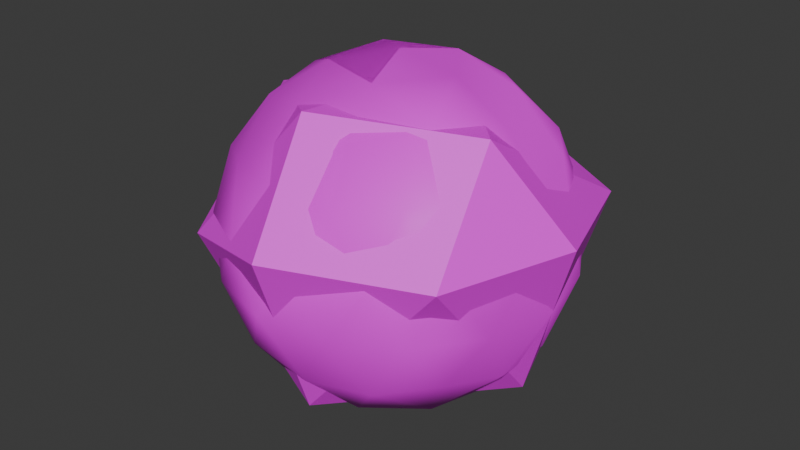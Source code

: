 # Source: particles.blend  (saved by Blender 4.3.34; exported with 4.5.12 LTS)
import bpy
from mathutils import Matrix  # noqa: F401  (used for matrix-valued properties, if any)

bpy.ops.wm.read_factory_settings(use_empty=True)
scene = bpy.context.scene
scene.name = 'Scene'

# ---- images (referenced by path relative to the original .blend; pixels are not part of the script)
import os
ASSET_DIR = os.environ.get("B2B_ASSET_DIR", "")  # directory of the original .blend (textures are referenced by path, not embedded)
HERE = os.path.dirname(os.path.abspath(__file__))  # packed textures are extracted next to this script under _unpacked/

def load_image(name, relpath, width, height, colorspace="sRGB"):
    """Load a texture the original file referenced (path relative to the .blend, or extracted next to this script)."""
    p = next((c for c in (os.path.join(HERE, relpath), os.path.join(ASSET_DIR, relpath)) if relpath and os.path.exists(c)), "")
    if p:
        img = bpy.data.images.load(p, check_existing=True)
        img.name = name
    else:  # same state as the original file: an image datablock whose file is absent (Cycles renders it pink)
        img = bpy.data.images.new(name, width, height)
        img.source = "FILE"
        img.filepath = "//" + (relpath or name)
    img.colorspace_settings.name = colorspace
    return img
img_file1 = load_image('file1', 'PolygonApocalypse_Texture_01_Cleaned.psd', 1024, 1024, 'sRGB')
img_file1_001 = load_image('file1.001', 'PolygonApocalypse_Texture_01_Cleaned.psd', 1024, 1024, 'sRGB')
img_file1_002 = load_image('file1.002', 'PolygonApocalypse_Texture_01_Cleaned.psd', 1024, 1024, 'sRGB')

# ---- materials (node trees are filled in below, after node groups)
mat_lambert23 = bpy.data.materials.new('lambert23')
mat_lambert23.diffuse_color = (1.0, 1.0, 1.0, 1.0)
mat_lambert23.roughness = 0.5528
mat_lambert23_001 = bpy.data.materials.new('lambert23.001')
mat_lambert23_001.diffuse_color = (1.0, 1.0, 1.0, 1.0)
mat_lambert23_001.roughness = 0.5528
mat_lambert23_002 = bpy.data.materials.new('lambert23.002')
mat_lambert23_002.diffuse_color = (1.0, 1.0, 1.0, 1.0)
mat_lambert23_002.roughness = 0.5528

# ---- material node trees
mat_lambert23.use_nodes = True; mat_lambert23.node_tree.nodes.clear()
_N = mat_lambert23.node_tree.nodes; _L = mat_lambert23.node_tree.links
n0 = _N.new('ShaderNodeBsdfPrincipled'); n0.name = 'Principled BSDF'; n0.location = (10, 300)
n0.inputs[2].default_value = 0.5528
n0.inputs[27].default_value = (0.0, 0.0, 0.0, 1.0)
n0.inputs[28].default_value = 1.0
n1 = _N.new('ShaderNodeOutputMaterial'); n1.name = 'Material Output'; n1.location = (300, 300)
n2 = _N.new('ShaderNodeNormalMap'); n2.name = 'Normal Map'; n2.location = (-300, -300)
n2.label = 'Normal/Map'
n3 = _N.new('ShaderNodeTexImage'); n3.name = 'Image Texture'; n3.location = (-300, 600)
n3.image = img_file1
_L.new(n0.outputs[0], n1.inputs[0])
_L.new(n2.outputs[0], n0.inputs[5])
_L.new(n3.outputs[0], n0.inputs[0])
n1.is_active_output = True
mat_lambert23_001.use_nodes = True; mat_lambert23_001.node_tree.nodes.clear()
_N = mat_lambert23_001.node_tree.nodes; _L = mat_lambert23_001.node_tree.links
n0 = _N.new('ShaderNodeBsdfPrincipled'); n0.name = 'Principled BSDF'; n0.location = (10, 300)
n0.inputs[2].default_value = 0.5528
n0.inputs[27].default_value = (0.0, 0.0, 0.0, 1.0)
n0.inputs[28].default_value = 1.0
n1 = _N.new('ShaderNodeOutputMaterial'); n1.name = 'Material Output'; n1.location = (300, 300)
n2 = _N.new('ShaderNodeNormalMap'); n2.name = 'Normal Map'; n2.location = (-300, -300)
n2.label = 'Normal/Map'
n3 = _N.new('ShaderNodeTexImage'); n3.name = 'Image Texture'; n3.location = (-300, 600)
n3.image = img_file1_001
_L.new(n0.outputs[0], n1.inputs[0])
_L.new(n2.outputs[0], n0.inputs[5])
_L.new(n3.outputs[0], n0.inputs[0])
n1.is_active_output = True
mat_lambert23_002.use_nodes = True; mat_lambert23_002.node_tree.nodes.clear()
_N = mat_lambert23_002.node_tree.nodes; _L = mat_lambert23_002.node_tree.links
n0 = _N.new('ShaderNodeBsdfPrincipled'); n0.name = 'Principled BSDF'; n0.location = (10, 300)
n0.inputs[2].default_value = 0.5528
n0.inputs[27].default_value = (0.0, 0.0, 0.0, 1.0)
n0.inputs[28].default_value = 1.0
n1 = _N.new('ShaderNodeOutputMaterial'); n1.name = 'Material Output'; n1.location = (300, 300)
n2 = _N.new('ShaderNodeNormalMap'); n2.name = 'Normal Map'; n2.location = (-300, -300)
n2.label = 'Normal/Map'
n3 = _N.new('ShaderNodeTexImage'); n3.name = 'Image Texture'; n3.location = (-300, 600)
n3.image = img_file1_002
_L.new(n0.outputs[0], n1.inputs[0])
_L.new(n2.outputs[0], n0.inputs[5])
_L.new(n3.outputs[0], n0.inputs[0])
n1.is_active_output = True

# ---- world
world_world = bpy.data.worlds.new('World'); scene.world = world_world
world_world.use_nodes = True; world_world.node_tree.nodes.clear()
_N = world_world.node_tree.nodes; _L = world_world.node_tree.links
n0 = _N.new('ShaderNodeOutputWorld'); n0.name = 'World Output'; n0.location = (300, 300)
n1 = _N.new('ShaderNodeBackground'); n1.name = 'Background'; n1.location = (10, 300)
n1.inputs[0].default_value = (0.05088, 0.05088, 0.05088, 1.0)
_L.new(n1.outputs[0], n0.inputs[0])
n0.is_active_output = True
world_world.color = (0.05088, 0.05088, 0.05088)
world_world.sun_shadow_jitter_overblur = 0.0

# ---- meshes
me_fx_sphere_01 = bpy.data.meshes.new('FX_Sphere_01')
me_fx_sphere_01.from_pydata([(0.0, 4.143e-08, 0.5488), (0.1141, 0.3512, 0.406), (0.3121, -0.3512, 0.2836), (-0.4909, -6.144e-08, -0.2454), (0.04605, -0.4676, -0.2836), (-0.2988, 0.2171, 0.406), (-0.1602, -0.1164, 0.5119), (0.06118, -0.1883, 0.5119), (0.4305, 0.1883, 0.2836), (-0.2376, 0.4053, 0.2836), (-0.4454, -0.08173, 0.2836), (-0.04605, -0.4676, 0.2836), (0.4305, -0.1883, 0.2836), (0.5295, 0.1164, 0.08566), (0.05294, 0.5395, 0.08566), (-0.4967, 0.2171, 0.08566), (-0.5295, 0.1164, -0.08566), (-0.3599, -0.4053, 0.08566), (0.3599, -0.4053, -0.08566), (0.5295, -0.1164, 0.08566), (-0.5295, -0.1164, -0.08566), (0.05294, -0.5395, 0.08566), (0.04605, 0.4676, -0.2836), (-0.4305, 0.1883, -0.2836), (-0.3121, -0.3512, -0.2836), (0.2376, -0.4053, -0.2836), (0.4589, 0.1007, -0.2836), (0.0, -4.143e-08, -0.5488), (-0.06118, 0.1883, -0.5119), (-0.198, -5.595e-08, -0.5119), (-0.06118, -0.1883, -0.5119), (0.06118, 0.1883, 0.5119), (-0.1602, 0.1164, 0.5119), (-0.3253, -1.165e-08, 0.442), (0.3693, 3.065e-08, 0.406), (0.1913, 0.5097, -0.0186), (-0.4375, 0.3179, -0.09326), (0.3599, 0.4053, -0.08566), (-0.2743, 0.4676, -0.08566), (-0.5408, -5.599e-08, 0.09326), (-0.1671, -0.5144, 0.09326), (0.2988, 0.2171, -0.406), (-0.3693, -6.294e-08, -0.406), (0.1602, -0.1164, -0.5119)], [], [(0, 34, 31), (34, 12, 8), (34, 8, 31), (31, 8, 1), (0, 31, 32), (31, 1, 32), (1, 9, 32), (32, 9, 5), (5, 9, 15), (0, 32, 6), (32, 5, 33), (32, 33, 6), (5, 15, 10), (5, 10, 33), (33, 10, 6), (6, 10, 17), (0, 6, 7), (6, 17, 11), (6, 11, 7), (7, 11, 2), (7, 34, 0), (7, 2, 34), (34, 2, 12), (12, 19, 13), (13, 19, 26), (19, 25, 26), (13, 26, 37), (1, 35, 14), (37, 22, 35), (35, 22, 14), (14, 22, 38), (15, 36, 16), (38, 23, 36), (36, 23, 16), (16, 23, 3), (20, 24, 17), (17, 24, 40), (20, 3, 24), (40, 24, 4), (2, 21, 18), (21, 25, 18), (21, 4, 25), (35, 1, 8), (35, 8, 37), (37, 8, 13), (13, 8, 12), (36, 15, 9), (36, 9, 38), (38, 9, 14), (14, 9, 1), (3, 20, 16), (20, 39, 16), (16, 39, 15), (20, 17, 10), (20, 10, 39), (39, 10, 15), (4, 21, 40), (21, 2, 11), (21, 11, 40), (40, 11, 17), (25, 19, 18), (19, 12, 18), (12, 2, 18), (28, 41, 27), (28, 38, 22), (28, 22, 41), (41, 22, 37), (27, 29, 28), (28, 29, 42, 23), (42, 3, 23), (28, 23, 38), (27, 30, 29), (30, 42, 29), (30, 4, 24), (30, 24, 42), (42, 24, 3), (27, 43, 30), (43, 4, 30), (43, 25, 4), (27, 41, 43), (41, 37, 26), (41, 26, 43), (43, 26, 25)])
me_fx_sphere_01.polygons.foreach_set('use_smooth', [True] * 83)
_k = set([(0, 6), (0, 7), (0, 31), (0, 32), (0, 34), (1, 8), (1, 9), (1, 14), (1, 31), (1, 35), (2, 7), (2, 11), (2, 12), (2, 18), (2, 21), (3, 16), (3, 20), (3, 23), (3, 24), (3, 42), (4, 21), (4, 24), (4, 25), (4, 30), (4, 40), (5, 9), (5, 10), (5, 15), (5, 32), (5, 33), (6, 7), (6, 10), (6, 11), (6, 17), (6, 32), (6, 33), (7, 11), (7, 34), (8, 13), (8, 34), (8, 35), (8, 37), (9, 14), (9, 15), (9, 38), (10, 15), (10, 17), (10, 20), (10, 33), (10, 39), (11, 17), (11, 21), (11, 40), (12, 19), (12, 34), (13, 19), (13, 26), (13, 37), (14, 22), (14, 35), (14, 38), (15, 16), (15, 36), (15, 39), (16, 20), (16, 23), (16, 36), (16, 39), (17, 20), (17, 24), (17, 40), (18, 19), (18, 21), (18, 25), (19, 25), (19, 26), (20, 24), (20, 39), (21, 40), (22, 28), (22, 35), (22, 37), (22, 38), (22, 41), (23, 28), (23, 36), (23, 38), (23, 42), (24, 30), (24, 40), (24, 42), (25, 26), (25, 43), (26, 37), (26, 41), (26, 43), (27, 28), (27, 29), (27, 30), (27, 41), (27, 43), (28, 29), (28, 41), (29, 30), (29, 42), (30, 43), (31, 32), (31, 34), (32, 33), (35, 37), (36, 38), (37, 41), (41, 43)])
me_fx_sphere_01.attributes.new('sharp_edge', 'BOOLEAN', 'EDGE').data.foreach_set('value', [ (min(e.vertices), max(e.vertices)) in _k for e in me_fx_sphere_01.edges])
_uv = me_fx_sphere_01.uv_layers.new(name='UVChannel_1')
_uv.uv.foreach_set('vector', [0.3169, 0.3072, 0.3169, 0.3072, 0.3169, 0.3072, 0.3169, 0.3072, 0.3169, 0.3072, 0.3169, 0.3072, 0.3169, 0.3072, 0.3169, 0.3072, 0.3169, 0.3072, 0.3169, 0.3072, 0.3169, 0.3072, 0.3169, 0.3072, 0.3169, 0.3072, 0.3169, 0.3072, 0.3169, 0.3072, 0.3169, 0.3072, 0.3169, 0.3072, 0.3169, 0.3072, 0.3169, 0.3072, 0.3169, 0.3072, 0.3169, 0.3072, 0.3169, 0.3072, 0.3169, 0.3072, 0.3169, 0.3072, 0.3169, 0.3072, 0.3169, 0.3072, 0.3169, 0.3072, 0.3169, 0.3072, 0.3169, 0.3072, 0.3169, 0.3072, 0.3169, 0.3072, 0.3169, 0.3072, 0.3169, 0.3072, 0.3169, 0.3072, 0.3169, 0.3072, 0.3169, 0.3072, 0.3169, 0.3072, 0.3169, 0.3072, 0.3169, 0.3072, 0.3169, 0.3072, 0.3169, 0.3072, 0.3169, 0.3072, 0.3169, 0.3072, 0.3169, 0.3072, 0.3169, 0.3072, 0.3169, 0.3072, 0.3169, 0.3072, 0.3169, 0.3072, 0.3169, 0.3072, 0.3169, 0.3072, 0.3169, 0.3072, 0.3169, 0.3072, 0.3169, 0.3072, 0.3169, 0.3072, 0.3169, 0.3072, 0.3169, 0.3072, 0.3169, 0.3072, 0.3169, 0.3072, 0.3169, 0.3072, 0.3169, 0.3072, 0.3169, 0.3072, 0.3169, 0.3072, 0.3169, 0.3072, 0.3169, 0.3072, 0.3169, 0.3072, 0.3169, 0.3072, 0.3169, 0.3072, 0.3169, 0.3072, 0.3169, 0.3072, 0.3169, 0.3072, 0.3169, 0.3072, 0.3169, 0.3072, 0.3169, 0.3072, 0.3169, 0.3072, 0.3169, 0.3072, 0.3169, 0.3072, 0.3169, 0.3072, 0.3169, 0.3072, 0.3169, 0.3072, 0.3169, 0.3072, 0.3169, 0.3072, 0.3169, 0.3072, 0.3169, 0.3072, 0.3169, 0.3072, 0.3169, 0.3072, 0.3169, 0.3072, 0.3169, 0.3072, 0.3169, 0.3072, 0.3169, 0.3072, 0.3169, 0.3072, 0.3169, 0.3072, 0.3169, 0.3072, 0.3169, 0.3072, 0.3169, 0.3072, 0.3169, 0.3072, 0.3169, 0.3072, 0.3169, 0.3072, 0.3169, 0.3072, 0.3169, 0.3072, 0.3169, 0.3072, 0.3169, 0.3072, 0.3169, 0.3072, 0.3169, 0.3072, 0.3169, 0.3072, 0.3169, 0.3072, 0.3169, 0.3072, 0.3169, 0.3072, 0.3169, 0.3072, 0.3169, 0.3072, 0.3169, 0.3072, 0.3169, 0.3072, 0.3169, 0.3072, 0.3169, 0.3072, 0.3169, 0.3072, 0.3169, 0.3072, 0.3169, 0.3072, 0.3169, 0.3072, 0.3169, 0.3072, 0.3169, 0.3072, 0.3169, 0.3072, 0.3169, 0.3072, 0.3169, 0.3072, 0.3169, 0.3072, 0.3169, 0.3072, 0.3169, 0.3072, 0.3169, 0.3072, 0.3169, 0.3072, 0.3169, 0.3072, 0.3169, 0.3072, 0.3169, 0.3072, 0.3169, 0.3072, 0.3169, 0.3072, 0.3169, 0.3072, 0.3169, 0.3072, 0.3169, 0.3072, 0.3169, 0.3072, 0.3169, 0.3072, 0.3169, 0.3072, 0.3169, 0.3072, 0.3169, 0.3072, 0.3169, 0.3072, 0.3169, 0.3072, 0.3169, 0.3072, 0.3169, 0.3072, 0.3169, 0.3072, 0.3169, 0.3072, 0.3169, 0.3072, 0.3169, 0.3072, 0.3169, 0.3072, 0.3169, 0.3072, 0.3169, 0.3072, 0.3169, 0.3072, 0.3169, 0.3072, 0.3169, 0.3072, 0.3169, 0.3072, 0.3169, 0.3072, 0.3169, 0.3072, 0.3169, 0.3072, 0.3169, 0.3072, 0.3169, 0.3072, 0.3169, 0.3072, 0.3169, 0.3072, 0.3169, 0.3072, 0.3169, 0.3072, 0.3169, 0.3072, 0.3169, 0.3072, 0.3169, 0.3072, 0.3169, 0.3072, 0.3169, 0.3072, 0.3169, 0.3072, 0.3169, 0.3072, 0.3169, 0.3072, 0.3169, 0.3072, 0.3169, 0.3072, 0.3169, 0.3072, 0.3169, 0.3072, 0.3169, 0.3072, 0.3169, 0.3072, 0.3169, 0.3072, 0.3169, 0.3072, 0.3169, 0.3072, 0.3169, 0.3072, 0.3169, 0.3072, 0.3169, 0.3072, 0.3169, 0.3072, 0.3169, 0.3072, 0.3169, 0.3072, 0.3169, 0.3072, 0.3169, 0.3072, 0.3169, 0.3072, 0.3169, 0.3072, 0.3169, 0.3072, 0.3169, 0.3072, 0.3169, 0.3072, 0.3169, 0.3072, 0.3169, 0.3072, 0.3169, 0.3072, 0.3169, 0.3072, 0.3169, 0.3072, 0.3169, 0.3072, 0.3169, 0.3072, 0.3169, 0.3072, 0.3169, 0.3072, 0.3169, 0.3072, 0.3169, 0.3072, 0.3169, 0.3072, 0.3169, 0.3072, 0.3169, 0.3072, 0.3169, 0.3072, 0.3169, 0.3072, 0.3169, 0.3072, 0.3169, 0.3072, 0.3169, 0.3072, 0.3169, 0.3072, 0.3169, 0.3072, 0.3169, 0.3072, 0.3169, 0.3072, 0.3169, 0.3072, 0.3169, 0.3072, 0.3169, 0.3072, 0.3169, 0.3072, 0.3169, 0.3072, 0.3169, 0.3072, 0.3169, 0.3072, 0.3169, 0.3072, 0.3169, 0.3072, 0.3169, 0.3072, 0.3169, 0.3072, 0.3169, 0.3072, 0.3169, 0.3072, 0.3169, 0.3072, 0.3169, 0.3072, 0.3169, 0.3072, 0.3169, 0.3072, 0.3169, 0.3072, 0.3169, 0.3072, 0.3169, 0.3072, 0.3169, 0.3072, 0.3169, 0.3072, 0.3169, 0.3072, 0.3169, 0.3072, 0.3169, 0.3072, 0.3169, 0.3072, 0.3169, 0.3072, 0.3169, 0.3072, 0.3169, 0.3072, 0.3169, 0.3072, 0.3169, 0.3072, 0.3169, 0.3072, 0.3169, 0.3072])
me_fx_sphere_01.materials.append(mat_lambert23)
me_fx_sphere_01.update()
me_fx_sphere_01.normals_split_custom_set([tuple(v) for v in zip(*[iter([0.36, 0.06569, 0.9307, 0.36, 0.06569, 0.9307, 0.36, 0.06569, 0.9307, 0.8944, 0.0, 0.4472, 0.8944, 5.68e-09, 0.4472, 0.8944, 0.0, 0.4472, 0.4911, 0.3568, 0.7947, 0.4911, 0.3568, 0.7947, 0.4911, 0.3568, 0.7947, 0.4911, 0.3568, 0.7947, 0.4911, 0.3568, 0.7947, 0.4911, 0.3568, 0.7947, -0.06947, 0.2138, 0.9744, -0.06947, 0.2138, 0.9744, -0.06947, 0.2138, 0.9744, -0.1876, 0.5774, 0.7947, -0.1876, 0.5774, 0.7947, -0.1876, 0.5774, 0.7947, -0.1876, 0.5774, 0.7947, -0.1876, 0.5774, 0.7947, -0.1876, 0.5774, 0.7947, -0.1876, 0.5774, 0.7947, -0.1876, 0.5774, 0.7947, -0.1876, 0.5774, 0.7947, -0.7236, 0.5257, 0.4472, -0.7236, 0.5257, 0.4472, -0.7236, 0.5257, 0.4472, -0.2248, -2.435e-08, 0.9744, -0.2248, -2.435e-08, 0.9744, -0.2248, -2.435e-08, 0.9744, -0.4983, 0.2009, 0.8434, -0.4983, 0.2009, 0.8434, -0.4983, 0.2009, 0.8434, -0.3895, -8.928e-08, 0.921, -0.3895, -8.928e-08, 0.921, -0.3895, -8.928e-08, 0.921, -0.8338, 0.1981, 0.5153, -0.8338, 0.1981, 0.5153, -0.8338, 0.1981, 0.5153, -0.827, 0.189, 0.5294, -0.827, 0.189, 0.5294, -0.827, 0.189, 0.5294, -0.5938, -0.4371, 0.6756, -0.5938, -0.4371, 0.6756, -0.5938, -0.4371, 0.6756, -0.567, -0.5336, 0.6275, -0.567, -0.5336, 0.6275, -0.567, -0.5336, 0.6275, -0.06947, -0.2138, 0.9744, -0.06947, -0.2138, 0.9744, -0.06947, -0.2138, 0.9744, -0.5141, -0.5785, 0.6332, -0.5141, -0.5785, 0.6332, -0.5141, -0.5785, 0.6332, -0.1876, -0.5774, 0.7947, -0.1876, -0.5774, 0.7947, -0.1876, -0.5774, 0.7947, 0.2165, -0.6663, 0.7136, 0.2165, -0.6663, 0.7136, 0.2165, -0.6663, 0.7136, 0.36, -0.06569, 0.9307, 0.36, -0.06569, 0.9307, 0.36, -0.06569, 0.9307, 0.4911, -0.3568, 0.7947, 0.4911, -0.3568, 0.7947, 0.4911, -0.3568, 0.7947, 0.4911, -0.3568, 0.7947, 0.4911, -0.3568, 0.7947, 0.4911, -0.3568, 0.7947, 0.8944, 5.68e-09, 0.4472, 0.8944, 1.704e-08, 0.4472, 0.8944, 5.68e-09, 0.4472, 0.9822, -3.406e-07, -0.1876, 0.9822, -3.406e-07, -0.1876, 0.9822, -3.406e-07, -0.1876, 0.8476, -0.3707, -0.3798, 0.8476, -0.3707, -0.3798, 0.8476, -0.3707, -0.3798, 0.8917, 0.4118, -0.1878, 0.8917, 0.4118, -0.1878, 0.8917, 0.4118, -0.1878, 0.4607, 0.8008, 0.3827, 0.4607, 0.8008, 0.3827, 0.4607, 0.8008, 0.3827, 0.3891, 0.8526, -0.3488, 0.3891, 0.8526, -0.3488, 0.3891, 0.8526, -0.3488, 0.06596, 0.9792, -0.1919, 0.06596, 0.9792, -0.1919, 0.06596, 0.9792, -0.1919, -0.1161, 0.9753, -0.1878, -0.1161, 0.9753, -0.1878, -0.1161, 0.9753, -0.1878, -0.9087, 0.4118, -0.06853, -0.9087, 0.4118, -0.06853, -0.9087, 0.4118, -0.06853, -0.5839, 0.6608, -0.4716, -0.5839, 0.6608, -0.4716, -0.5839, 0.6608, -0.4716, -0.8732, 0.3871, -0.296, -0.8732, 0.3871, -0.296, -0.8732, 0.3871, -0.296, -0.9026, 0.2138, -0.3736, -0.9026, 0.2138, -0.3736, -0.9026, 0.2138, -0.3736, -0.7947, -0.5774, -0.1876, -0.7947, -0.5774, -0.1876, -0.7947, -0.5774, -0.1876, -0.4778, -0.8582, -0.1877, -0.4778, -0.8582, -0.1877, -0.4778, -0.8582, -0.1877, -0.8106, -0.3626, -0.4598, -0.8106, -0.3626, -0.4598, -0.8106, -0.3626, -0.4598, -0.2966, -0.9127, -0.281, -0.2966, -0.9127, -0.281, -0.2966, -0.9127, -0.281, 0.4794, -0.8573, 0.1878, 0.4794, -0.8573, 0.1878, 0.4794, -0.8573, 0.1878, 0.3035, -0.9342, -0.1876, 0.3035, -0.9342, -0.1876, 0.3035, -0.9342, -0.1876, 0.3035, -0.9342, -0.1876, 0.3035, -0.9342, -0.1876, 0.3035, -0.9342, -0.1876, 0.5354, 0.7548, 0.3791, 0.5354, 0.7548, 0.3791, 0.5354, 0.7548, 0.3791, 0.5877, 0.7416, 0.3236, 0.5877, 0.7416, 0.3236, 0.5877, 0.7416, 0.3236, 0.7947, 0.5774, 0.1876, 0.7947, 0.5774, 0.1876, 0.7947, 0.5774, 0.1876, 0.8944, 5.68e-09, 0.4472, 0.8944, 0.0, 0.4472, 0.8944, 5.68e-09, 0.4472, -0.6676, 0.7207, 0.187, -0.6666, 0.7218, 0.1862, -0.6676, 0.7207, 0.187, -0.6676, 0.7207, 0.187, -0.6676, 0.7207, 0.187, -0.6685, 0.7196, 0.1877, -0.3035, 0.9342, 0.1876, -0.3035, 0.9342, 0.1876, -0.3035, 0.9342, 0.1876, -0.04644, 0.8573, 0.5128, -0.04644, 0.8573, 0.5128, -0.04644, 0.8573, 0.5128, -0.9721, -8.02e-07, -0.2347, -0.9721, -8.02e-07, -0.2347, -0.9721, -8.02e-07, -0.2347, -0.998, -7.143e-07, -0.06348, -0.998, -7.143e-07, -0.06348, -0.998, -7.143e-07, -0.06348, -0.9772, 0.2009, 0.06853, -0.9772, 0.2009, 0.06853, -0.9772, 0.2009, 0.06853, -0.8927, -0.3819, 0.2391, -0.8927, -0.3819, 0.2391, -0.8927, -0.3819, 0.2391, -0.8605, -0.4504, 0.2382, -0.8605, -0.4504, 0.2382, -0.8605, -0.4504, 0.2382, -0.8429, 0.1889, 0.5038, -0.8429, 0.1889, 0.5038, -0.8429, 0.1889, 0.5038, -0.1179, -0.9751, -0.1877, -0.1179, -0.9751, -0.1877, -0.1179, -0.9751, -0.1877, 0.2764, -0.8507, 0.4472, 0.2764, -0.8507, 0.4472, 0.2764, -0.8507, 0.4472, -0.09829, -0.9501, 0.296, -0.09829, -0.9501, 0.296, -0.09829, -0.9501, 0.296, -0.448, -0.7595, 0.4716, -0.448, -0.7595, 0.4716, -0.448, -0.7595, 0.4716, 0.8361, -0.1841, -0.5167, 0.8361, -0.1841, -0.5167, 0.8361, -0.1841, -0.5167, 0.7947, -0.5774, 0.1876, 0.7947, -0.5774, 0.1876, 0.7947, -0.5774, 0.1876, 0.7947, -0.5774, 0.1876, 0.7947, -0.5774, 0.1876, 0.7947, -0.5774, 0.1876, 0.2526, 0.2647, -0.9307, 0.2526, 0.2647, -0.9307, 0.2526, 0.2647, -0.9307, -0.3914, 0.6677, -0.6332, -0.3914, 0.6677, -0.6332, -0.3914, 0.6677, -0.6332, 0.1876, 0.5774, -0.7947, 0.1876, 0.5774, -0.7947, 0.1876, 0.5774, -0.7947, 0.4663, 0.7208, -0.5128, 0.4663, 0.7208, -0.5128, 0.4663, 0.7208, -0.5128, -0.1819, 0.1321, -0.9744, -0.1819, 0.1321, -0.9744, -0.1819, 0.1321, -0.9744, -0.4911, 0.3568, -0.7947, -0.4911, 0.3568, -0.7947, -0.4911, 0.3568, -0.7947, -0.4911, 0.3568, -0.7947, -0.7902, 0.1321, -0.5984, -0.7902, 0.1321, -0.5984, -0.7902, 0.1321, -0.5984, -0.3914, 0.6677, -0.6332, -0.3914, 0.6677, -0.6332, -0.3914, 0.6677, -0.6332, -0.1819, -0.1321, -0.9744, -0.1819, -0.1321, -0.9744, -0.1819, -0.1321, -0.9744, -0.4911, -0.3568, -0.7947, -0.4911, -0.3568, -0.7947, -0.4911, -0.3568, -0.7947, -0.2165, -0.6663, -0.7136, -0.2165, -0.6663, -0.7136, -0.2165, -0.6663, -0.7136, -0.4911, -0.3568, -0.7947, -0.4911, -0.3568, -0.7947, -0.4911, -0.3568, -0.7947, -0.7547, -0.322, -0.5716, -0.7547, -0.322, -0.5716, -0.7547, -0.322, -0.5716, 0.06947, -0.2138, -0.9744, 0.06947, -0.2138, -0.9744, 0.06947, -0.2138, -0.9744, 0.1876, -0.5774, -0.7947, 0.1876, -0.5774, -0.7947, 0.1876, -0.5774, -0.7947, 0.1876, -0.5774, -0.7947, 0.1876, -0.5774, -0.7947, 0.1876, -0.5774, -0.7947, 0.3298, 0.1584, -0.9307, 0.3298, 0.1584, -0.9307, 0.3298, 0.1584, -0.9307, 0.7236, 0.5257, -0.4472, 0.7236, 0.5257, -0.4472, 0.7236, 0.5257, -0.4472, 0.6071, 0.0, -0.7947, 0.6071, 0.0, -0.7947, 0.6071, 0.0, -0.7947, 0.7091, -0.3102, -0.6332, 0.7091, -0.3102, -0.6332, 0.7091, -0.3102, -0.6332])] * 3)])
me_fx_sphere_02 = bpy.data.meshes.new('FX_Sphere_02')
me_fx_sphere_02.from_pydata([(0.0, 4.143e-08, 0.5488), (0.4909, 1.853e-08, 0.2454), (0.1517, 0.4669, 0.2454), (-0.3971, 0.2885, 0.2454), (-0.3971, -0.2885, 0.2454), (0.1517, -0.4669, 0.2454), (0.3971, 0.2885, -0.2454), (-0.1517, 0.4669, -0.2454), (-0.4909, -6.144e-08, -0.2454), (-0.1517, -0.4669, -0.2454), (0.3971, -0.2885, -0.2454), (0.0, -4.143e-08, -0.5488), (0.198, 3.864e-08, 0.5119), (0.3693, 3.065e-08, 0.406), (0.06118, 0.1883, 0.5119), (0.1141, 0.3512, 0.406), (-0.1602, 0.1164, 0.5119), (-0.2988, 0.2171, 0.406), (-0.1602, -0.1164, 0.5119), (-0.2988, -0.2171, 0.406), (0.06118, -0.1883, 0.5119), (0.1141, -0.3512, 0.406), (0.4305, 0.1883, 0.2836), (0.3121, 0.3512, 0.2836), (-0.04605, 0.4676, 0.2836), (-0.2376, 0.4053, 0.2836), (-0.4589, 0.1007, 0.2836), (-0.4589, -0.1007, 0.2836), (-0.2376, -0.4053, 0.2836), (-0.04605, -0.4676, 0.2836), (0.3121, -0.3512, 0.2836), (0.4305, -0.1883, 0.2836), (0.5295, 0.1164, 0.08566), (0.4967, 0.2171, -0.08566), (0.05294, 0.5395, 0.08566), (-0.05294, 0.5395, -0.08566), (-0.4967, 0.2171, 0.08566), (-0.5295, 0.1164, -0.08566), (-0.3599, -0.4053, 0.08566), (-0.2743, -0.4676, -0.08566), (0.2743, -0.4676, 0.08566), (0.3599, -0.4053, -0.08566), (0.5295, -0.1164, 0.08566), (0.4967, -0.2171, -0.08566), (0.2743, 0.4676, 0.08566), (0.3599, 0.4053, -0.08566), (-0.3599, 0.4053, 0.08566), (-0.2743, 0.4676, -0.08566), (-0.4967, -0.2171, 0.08566), (-0.5295, -0.1164, -0.08566), (0.05294, -0.5395, 0.08566), (-0.05294, -0.5395, -0.08566), (0.2376, 0.4053, -0.2836), (0.04605, 0.4676, -0.2836), (-0.3121, 0.3512, -0.2836), (-0.4305, 0.1883, -0.2836), (-0.4305, -0.1883, -0.2836), (-0.3121, -0.3512, -0.2836), (0.04605, -0.4676, -0.2836), (0.2376, -0.4053, -0.2836), (0.4589, -0.1007, -0.2836), (0.4589, 0.1007, -0.2836), (0.1602, 0.1164, -0.5119), (0.2988, 0.2171, -0.406), (-0.06118, 0.1883, -0.5119), (-0.1141, 0.3512, -0.406), (-0.198, -5.595e-08, -0.5119), (-0.3693, -6.294e-08, -0.406), (-0.06118, -0.1883, -0.5119), (-0.1141, -0.3512, -0.406), (0.1602, -0.1164, -0.5119), (0.2988, -0.2171, -0.406), (0.2632, 0.1912, 0.442), (-0.1005, 0.3094, 0.442), (-0.3253, -1.165e-08, 0.442), (-0.1005, -0.3094, 0.442), (0.2632, -0.1912, 0.442), (0.5408, -2.505e-08, -0.09326), (0.1671, 0.5144, -0.09326), (-0.4375, 0.3179, -0.09326), (-0.4375, -0.3179, -0.09326), (0.1671, -0.5144, -0.09326), (0.4375, 0.3179, 0.09326), (-0.1671, 0.5144, 0.09326), (-0.5408, -5.599e-08, 0.09326), (-0.1671, -0.5144, 0.09326), (0.4375, -0.3179, 0.09326), (0.1005, 0.3094, -0.442), (-0.2632, 0.1912, -0.442), (-0.2632, -0.1912, -0.442), (0.1005, -0.3094, -0.442), (0.3253, -5.138e-08, -0.442)], [], [(0, 12, 14), (12, 13, 72), (12, 72, 14), (14, 72, 15), (13, 1, 22), (13, 22, 72), (72, 22, 23), (72, 23, 15), (15, 23, 2), (0, 14, 16), (14, 15, 73), (14, 73, 16), (16, 73, 17), (15, 2, 24), (15, 24, 73), (73, 24, 25), (73, 25, 17), (17, 25, 3), (0, 16, 18), (16, 17, 74), (16, 74, 18), (18, 74, 19), (17, 3, 26), (17, 26, 74), (74, 26, 27), (74, 27, 19), (19, 27, 4), (0, 18, 20), (18, 19, 75), (18, 75, 20), (20, 75, 21), (19, 4, 28), (19, 28, 75), (75, 28, 29), (75, 29, 21), (21, 29, 5), (0, 20, 12), (20, 21, 76), (20, 76, 12), (12, 76, 13), (21, 5, 30), (21, 30, 76), (76, 30, 31), (76, 31, 13), (13, 31, 1), (1, 42, 32), (42, 43, 77), (42, 77, 32), (32, 77, 33), (43, 10, 60), (43, 60, 77), (77, 60, 61), (77, 61, 33), (33, 61, 6), (2, 44, 34), (44, 45, 78), (44, 78, 34), (34, 78, 35), (45, 6, 52), (45, 52, 78), (78, 52, 53), (78, 53, 35), (35, 53, 7), (3, 46, 36), (46, 47, 79), (46, 79, 36), (36, 79, 37), (47, 7, 54), (47, 54, 79), (79, 54, 55), (79, 55, 37), (37, 55, 8), (4, 48, 38), (48, 49, 80), (48, 80, 38), (38, 80, 39), (49, 8, 56), (49, 56, 80), (80, 56, 57), (80, 57, 39), (39, 57, 9), (5, 50, 40), (50, 51, 81), (50, 81, 40), (40, 81, 41), (51, 9, 58), (51, 58, 81), (81, 58, 59), (81, 59, 41), (41, 59, 10), (6, 45, 33), (45, 44, 82), (45, 82, 33), (33, 82, 32), (44, 2, 23), (44, 23, 82), (82, 23, 22), (82, 22, 32), (32, 22, 1), (7, 47, 35), (47, 46, 83), (47, 83, 35), (35, 83, 34), (46, 3, 25), (46, 25, 83), (83, 25, 24), (83, 24, 34), (34, 24, 2), (8, 49, 37), (49, 48, 84), (49, 84, 37), (37, 84, 36), (48, 4, 27), (48, 27, 84), (84, 27, 26), (84, 26, 36), (36, 26, 3), (9, 51, 39), (51, 50, 85), (51, 85, 39), (39, 85, 38), (50, 5, 29), (50, 29, 85), (85, 29, 28), (85, 28, 38), (38, 28, 4), (10, 43, 41), (43, 42, 86), (43, 86, 41), (41, 86, 40), (42, 1, 31), (42, 31, 86), (86, 31, 30), (86, 30, 40), (40, 30, 5), (11, 64, 62), (64, 65, 87), (64, 87, 62), (62, 87, 63), (65, 7, 53), (65, 53, 87), (87, 53, 52), (87, 52, 63), (63, 52, 6), (11, 66, 64), (66, 67, 88), (66, 88, 64), (64, 88, 65), (67, 8, 55), (67, 55, 88), (88, 55, 54), (88, 54, 65), (65, 54, 7), (11, 68, 66), (68, 69, 89), (68, 89, 66), (66, 89, 67), (69, 9, 57), (69, 57, 89), (89, 57, 56), (89, 56, 67), (67, 56, 8), (11, 70, 68), (70, 71, 90), (70, 90, 68), (68, 90, 69), (71, 10, 59), (71, 59, 90), (90, 59, 58), (90, 58, 69), (69, 58, 9), (11, 62, 70), (62, 63, 91), (62, 91, 70), (70, 91, 71), (63, 6, 61), (63, 61, 91), (91, 61, 60), (91, 60, 71), (71, 60, 10)])
me_fx_sphere_02.polygons.foreach_set('use_smooth', [True] * 180)
_uv = me_fx_sphere_02.uv_layers.new(name='UVChannel_1')
_uv.uv.foreach_set('vector', [0.3169, 0.3072, 0.3169, 0.3072, 0.3169, 0.3072, 0.3169, 0.3072, 0.3169, 0.3072, 0.3169, 0.3072, 0.3169, 0.3072, 0.3169, 0.3072, 0.3169, 0.3072, 0.3169, 0.3072, 0.3169, 0.3072, 0.3169, 0.3072, 0.3169, 0.3072, 0.3169, 0.3072, 0.3169, 0.3072, 0.3169, 0.3072, 0.3169, 0.3072, 0.3169, 0.3072, 0.3169, 0.3072, 0.3169, 0.3072, 0.3169, 0.3072, 0.3169, 0.3072, 0.3169, 0.3072, 0.3169, 0.3072, 0.3169, 0.3072, 0.3169, 0.3072, 0.3169, 0.3072, 0.3169, 0.3072, 0.3169, 0.3072, 0.3169, 0.3072, 0.3169, 0.3072, 0.3169, 0.3072, 0.3169, 0.3072, 0.3169, 0.3072, 0.3169, 0.3072, 0.3169, 0.3072, 0.3169, 0.3072, 0.3169, 0.3072, 0.3169, 0.3072, 0.3169, 0.3072, 0.3169, 0.3072, 0.3169, 0.3072, 0.3169, 0.3072, 0.3169, 0.3072, 0.3169, 0.3072, 0.3169, 0.3072, 0.3169, 0.3072, 0.3169, 0.3072, 0.3169, 0.3072, 0.3169, 0.3072, 0.3169, 0.3072, 0.3169, 0.3072, 0.3169, 0.3072, 0.3169, 0.3072, 0.3169, 0.3072, 0.3169, 0.3072, 0.3169, 0.3072, 0.3169, 0.3072, 0.3169, 0.3072, 0.3169, 0.3072, 0.3169, 0.3072, 0.3169, 0.3072, 0.3169, 0.3072, 0.3169, 0.3072, 0.3169, 0.3072, 0.3169, 0.3072, 0.3169, 0.3072, 0.3169, 0.3072, 0.3169, 0.3072, 0.3169, 0.3072, 0.3169, 0.3072, 0.3169, 0.3072, 0.3169, 0.3072, 0.3169, 0.3072, 0.3169, 0.3072, 0.3169, 0.3072, 0.3169, 0.3072, 0.3169, 0.3072, 0.3169, 0.3072, 0.3169, 0.3072, 0.3169, 0.3072, 0.3169, 0.3072, 0.3169, 0.3072, 0.3169, 0.3072, 0.3169, 0.3072, 0.3169, 0.3072, 0.3169, 0.3072, 0.3169, 0.3072, 0.3169, 0.3072, 0.3169, 0.3072, 0.3169, 0.3072, 0.3169, 0.3072, 0.3169, 0.3072, 0.3169, 0.3072, 0.3169, 0.3072, 0.3169, 0.3072, 0.3169, 0.3072, 0.3169, 0.3072, 0.3169, 0.3072, 0.3169, 0.3072, 0.3169, 0.3072, 0.3169, 0.3072, 0.3169, 0.3072, 0.3169, 0.3072, 0.3169, 0.3072, 0.3169, 0.3072, 0.3169, 0.3072, 0.3169, 0.3072, 0.3169, 0.3072, 0.3169, 0.3072, 0.3169, 0.3072, 0.3169, 0.3072, 0.3169, 0.3072, 0.3169, 0.3072, 0.3169, 0.3072, 0.3169, 0.3072, 0.3169, 0.3072, 0.3169, 0.3072, 0.3169, 0.3072, 0.3169, 0.3072, 0.3169, 0.3072, 0.3169, 0.3072, 0.3169, 0.3072, 0.3169, 0.3072, 0.3169, 0.3072, 0.3169, 0.3072, 0.3169, 0.3072, 0.3169, 0.3072, 0.3169, 0.3072, 0.3169, 0.3072, 0.3169, 0.3072, 0.3169, 0.3072, 0.3169, 0.3072, 0.3169, 0.3072, 0.3169, 0.3072, 0.3169, 0.3072, 0.3169, 0.3072, 0.3169, 0.3072, 0.3169, 0.3072, 0.3169, 0.3072, 0.3169, 0.3072, 0.3169, 0.3072, 0.3169, 0.3072, 0.3169, 0.3072, 0.3169, 0.3072, 0.3169, 0.3072, 0.3169, 0.3072, 0.3169, 0.3072, 0.3169, 0.3072, 0.3169, 0.3072, 0.3169, 0.3072, 0.3169, 0.3072, 0.3169, 0.3072, 0.3169, 0.3072, 0.3169, 0.3072, 0.3169, 0.3072, 0.3169, 0.3072, 0.3169, 0.3072, 0.3169, 0.3072, 0.3169, 0.3072, 0.3169, 0.3072, 0.3169, 0.3072, 0.3169, 0.3072, 0.3169, 0.3072, 0.3169, 0.3072, 0.3169, 0.3072, 0.3169, 0.3072, 0.3169, 0.3072, 0.3169, 0.3072, 0.3169, 0.3072, 0.3169, 0.3072, 0.3169, 0.3072, 0.3169, 0.3072, 0.3169, 0.3072, 0.3169, 0.3072, 0.3169, 0.3072, 0.3169, 0.3072, 0.3169, 0.3072, 0.3169, 0.3072, 0.3169, 0.3072, 0.3169, 0.3072, 0.3169, 0.3072, 0.3169, 0.3072, 0.3169, 0.3072, 0.3169, 0.3072, 0.3169, 0.3072, 0.3169, 0.3072, 0.3169, 0.3072, 0.3169, 0.3072, 0.3169, 0.3072, 0.3169, 0.3072, 0.3169, 0.3072, 0.3169, 0.3072, 0.3169, 0.3072, 0.3169, 0.3072, 0.3169, 0.3072, 0.3169, 0.3072, 0.3169, 0.3072, 0.3169, 0.3072, 0.3169, 0.3072, 0.3169, 0.3072, 0.3169, 0.3072, 0.3169, 0.3072, 0.3169, 0.3072, 0.3169, 0.3072, 0.3169, 0.3072, 0.3169, 0.3072, 0.3169, 0.3072, 0.3169, 0.3072, 0.3169, 0.3072, 0.3169, 0.3072, 0.3169, 0.3072, 0.3169, 0.3072, 0.3169, 0.3072, 0.3169, 0.3072, 0.3169, 0.3072, 0.3169, 0.3072, 0.3169, 0.3072, 0.3169, 0.3072, 0.3169, 0.3072, 0.3169, 0.3072, 0.3169, 0.3072, 0.3169, 0.3072, 0.3169, 0.3072, 0.3169, 0.3072, 0.3169, 0.3072, 0.3169, 0.3072, 0.3169, 0.3072, 0.3169, 0.3072, 0.3169, 0.3072, 0.3169, 0.3072, 0.3169, 0.3072, 0.3169, 0.3072, 0.3169, 0.3072, 0.3169, 0.3072, 0.3169, 0.3072, 0.3169, 0.3072, 0.3169, 0.3072, 0.3169, 0.3072, 0.3169, 0.3072, 0.3169, 0.3072, 0.3169, 0.3072, 0.3169, 0.3072, 0.3169, 0.3072, 0.3169, 0.3072, 0.3169, 0.3072, 0.3169, 0.3072, 0.3169, 0.3072, 0.3169, 0.3072, 0.3169, 0.3072, 0.3169, 0.3072, 0.3169, 0.3072, 0.3169, 0.3072, 0.3169, 0.3072, 0.3169, 0.3072, 0.3169, 0.3072, 0.3169, 0.3072, 0.3169, 0.3072, 0.3169, 0.3072, 0.3169, 0.3072, 0.3169, 0.3072, 0.3169, 0.3072, 0.3169, 0.3072, 0.3169, 0.3072, 0.3169, 0.3072, 0.3169, 0.3072, 0.3169, 0.3072, 0.3169, 0.3072, 0.3169, 0.3072, 0.3169, 0.3072, 0.3169, 0.3072, 0.3169, 0.3072, 0.3169, 0.3072, 0.3169, 0.3072, 0.3169, 0.3072, 0.3169, 0.3072, 0.3169, 0.3072, 0.3169, 0.3072, 0.3169, 0.3072, 0.3169, 0.3072, 0.3169, 0.3072, 0.3169, 0.3072, 0.3169, 0.3072, 0.3169, 0.3072, 0.3169, 0.3072, 0.3169, 0.3072, 0.3169, 0.3072, 0.3169, 0.3072, 0.3169, 0.3072, 0.3169, 0.3072, 0.3169, 0.3072, 0.3169, 0.3072, 0.3169, 0.3072, 0.3169, 0.3072, 0.3169, 0.3072, 0.3169, 0.3072, 0.3169, 0.3072, 0.3169, 0.3072, 0.3169, 0.3072, 0.3169, 0.3072, 0.3169, 0.3072, 0.3169, 0.3072, 0.3169, 0.3072, 0.3169, 0.3072, 0.3169, 0.3072, 0.3169, 0.3072, 0.3169, 0.3072, 0.3169, 0.3072, 0.3169, 0.3072, 0.3169, 0.3072, 0.3169, 0.3072, 0.3169, 0.3072, 0.3169, 0.3072, 0.3169, 0.3072, 0.3169, 0.3072, 0.3169, 0.3072, 0.3169, 0.3072, 0.3169, 0.3072, 0.3169, 0.3072, 0.3169, 0.3072, 0.3169, 0.3072, 0.3169, 0.3072, 0.3169, 0.3072, 0.3169, 0.3072, 0.3169, 0.3072, 0.3169, 0.3072, 0.3169, 0.3072, 0.3169, 0.3072, 0.3169, 0.3072, 0.3169, 0.3072, 0.3169, 0.3072, 0.3169, 0.3072, 0.3169, 0.3072, 0.3169, 0.3072, 0.3169, 0.3072, 0.3169, 0.3072, 0.3169, 0.3072, 0.3169, 0.3072, 0.3169, 0.3072, 0.3169, 0.3072, 0.3169, 0.3072, 0.3169, 0.3072, 0.3169, 0.3072, 0.3169, 0.3072, 0.3169, 0.3072, 0.3169, 0.3072, 0.3169, 0.3072, 0.3169, 0.3072, 0.3169, 0.3072, 0.3169, 0.3072, 0.3169, 0.3072, 0.3169, 0.3072, 0.3169, 0.3072, 0.3169, 0.3072, 0.3169, 0.3072, 0.3169, 0.3072, 0.3169, 0.3072, 0.3169, 0.3072, 0.3169, 0.3072, 0.3169, 0.3072, 0.3169, 0.3072, 0.3169, 0.3072, 0.3169, 0.3072, 0.3169, 0.3072, 0.3169, 0.3072, 0.3169, 0.3072, 0.3169, 0.3072, 0.3169, 0.3072, 0.3169, 0.3072, 0.3169, 0.3072, 0.3169, 0.3072, 0.3169, 0.3072, 0.3169, 0.3072, 0.3169, 0.3072, 0.3169, 0.3072, 0.3169, 0.3072, 0.3169, 0.3072, 0.3169, 0.3072, 0.3169, 0.3072, 0.3169, 0.3072, 0.3169, 0.3072, 0.3169, 0.3072, 0.3169, 0.3072, 0.3169, 0.3072, 0.3169, 0.3072, 0.3169, 0.3072, 0.3169, 0.3072, 0.3169, 0.3072, 0.3169, 0.3072, 0.3169, 0.3072, 0.3169, 0.3072, 0.3169, 0.3072, 0.3169, 0.3072, 0.3169, 0.3072, 0.3169, 0.3072, 0.3169, 0.3072, 0.3169, 0.3072, 0.3169, 0.3072, 0.3169, 0.3072, 0.3169, 0.3072, 0.3169, 0.3072, 0.3169, 0.3072, 0.3169, 0.3072, 0.3169, 0.3072, 0.3169, 0.3072, 0.3169, 0.3072, 0.3169, 0.3072, 0.3169, 0.3072, 0.3169, 0.3072, 0.3169, 0.3072, 0.3169, 0.3072, 0.3169, 0.3072, 0.3169, 0.3072, 0.3169, 0.3072, 0.3169, 0.3072, 0.3169, 0.3072, 0.3169, 0.3072, 0.3169, 0.3072, 0.3169, 0.3072, 0.3169, 0.3072, 0.3169, 0.3072, 0.3169, 0.3072, 0.3169, 0.3072, 0.3169, 0.3072, 0.3169, 0.3072, 0.3169, 0.3072, 0.3169, 0.3072, 0.3169, 0.3072, 0.3169, 0.3072, 0.3169, 0.3072, 0.3169, 0.3072, 0.3169, 0.3072, 0.3169, 0.3072, 0.3169, 0.3072, 0.3169, 0.3072, 0.3169, 0.3072, 0.3169, 0.3072, 0.3169, 0.3072, 0.3169, 0.3072, 0.3169, 0.3072, 0.3169, 0.3072, 0.3169, 0.3072, 0.3169, 0.3072, 0.3169, 0.3072, 0.3169, 0.3072, 0.3169, 0.3072, 0.3169, 0.3072, 0.3169, 0.3072, 0.3169, 0.3072, 0.3169, 0.3072, 0.3169, 0.3072, 0.3169, 0.3072, 0.3169, 0.3072, 0.3169, 0.3072, 0.3169, 0.3072, 0.3169, 0.3072, 0.3169, 0.3072, 0.3169, 0.3072, 0.3169, 0.3072, 0.3169, 0.3072, 0.3169, 0.3072, 0.3169, 0.3072, 0.3169, 0.3072, 0.3169, 0.3072, 0.3169, 0.3072, 0.3169, 0.3072, 0.3169, 0.3072, 0.3169, 0.3072, 0.3169, 0.3072, 0.3169, 0.3072, 0.3169, 0.3072, 0.3169, 0.3072, 0.3169, 0.3072, 0.3169, 0.3072, 0.3169, 0.3072, 0.3169, 0.3072, 0.3169, 0.3072, 0.3169, 0.3072, 0.3169, 0.3072, 0.3169, 0.3072, 0.3169, 0.3072, 0.3169, 0.3072, 0.3169, 0.3072, 0.3169, 0.3072, 0.3169, 0.3072, 0.3169, 0.3072, 0.3169, 0.3072, 0.3169, 0.3072, 0.3169, 0.3072, 0.3169, 0.3072, 0.3169, 0.3072, 0.3169, 0.3072, 0.3169, 0.3072, 0.3169, 0.3072, 0.3169, 0.3072, 0.3169, 0.3072, 0.3169, 0.3072, 0.3169, 0.3072, 0.3169, 0.3072, 0.3169, 0.3072, 0.3169, 0.3072, 0.3169, 0.3072, 0.3169, 0.3072, 0.3169, 0.3072, 0.3169, 0.3072, 0.3169, 0.3072, 0.3169, 0.3072, 0.3169, 0.3072, 0.3169, 0.3072, 0.3169, 0.3072, 0.3169, 0.3072, 0.3169, 0.3072, 0.3169, 0.3072, 0.3169, 0.3072, 0.3169, 0.3072, 0.3169, 0.3072, 0.3169, 0.3072, 0.3169, 0.3072, 0.3169, 0.3072, 0.3169, 0.3072, 0.3169, 0.3072, 0.3169, 0.3072, 0.3169, 0.3072, 0.3169, 0.3072, 0.3169, 0.3072, 0.3169, 0.3072, 0.3169, 0.3072, 0.3169, 0.3072, 0.3169, 0.3072, 0.3169, 0.3072, 0.3169, 0.3072, 0.3169, 0.3072, 0.3169, 0.3072, 0.3169, 0.3072, 0.3169, 0.3072, 0.3169, 0.3072, 0.3169, 0.3072, 0.3169, 0.3072, 0.3169, 0.3072, 0.3169, 0.3072])
me_fx_sphere_02.materials.append(mat_lambert23_001)
me_fx_sphere_02.update()
me_fx_sphere_02.normals_split_custom_set([tuple(v) for v in zip(*[iter([0.1818, 0.1321, 0.9744, 0.1819, 0.1321, 0.9744, 0.1819, 0.1322, 0.9744, 0.1819, 0.1321, 0.9744, 0.5213, 0.1303, 0.8434, 0.5212, 0.1304, 0.8434, 0.1819, 0.1321, 0.9744, 0.5212, 0.1304, 0.8434, 0.1819, 0.1322, 0.9744, 0.1819, 0.1322, 0.9744, 0.5212, 0.1304, 0.8434, 0.285, 0.4555, 0.8434, 0.5213, 0.1303, 0.8434, 0.7902, 0.1321, 0.5984, 0.7902, 0.1322, 0.5984, 0.5213, 0.1303, 0.8434, 0.7902, 0.1322, 0.5984, 0.5212, 0.1304, 0.8434, 0.5212, 0.1304, 0.8434, 0.7902, 0.1322, 0.5984, 0.6183, 0.4493, 0.6448, 0.5212, 0.1304, 0.8434, 0.6183, 0.4493, 0.6448, 0.285, 0.4555, 0.8434, 0.285, 0.4555, 0.8434, 0.6183, 0.4493, 0.6448, 0.3699, 0.7107, 0.5984, 0.1818, 0.1321, 0.9744, 0.1819, 0.1322, 0.9744, -0.06952, 0.2138, 0.9744, 0.1819, 0.1322, 0.9744, 0.285, 0.4555, 0.8434, 0.03706, 0.536, 0.8434, 0.1819, 0.1322, 0.9744, 0.03706, 0.536, 0.8434, -0.06952, 0.2138, 0.9744, -0.06952, 0.2138, 0.9744, 0.03706, 0.536, 0.8434, -0.3451, 0.4118, 0.8434, 0.285, 0.4555, 0.8434, 0.3699, 0.7107, 0.5984, 0.1185, 0.7924, 0.5984, 0.285, 0.4555, 0.8434, 0.1185, 0.7924, 0.5984, 0.03706, 0.536, 0.8434, 0.03706, 0.536, 0.8434, 0.1185, 0.7924, 0.5984, -0.2362, 0.7269, 0.6448, 0.03706, 0.536, 0.8434, -0.2362, 0.7269, 0.6448, -0.3451, 0.4118, 0.8434, -0.3451, 0.4118, 0.8434, -0.2362, 0.7269, 0.6448, -0.5616, 0.5714, 0.5984, 0.1818, 0.1321, 0.9744, -0.06952, 0.2138, 0.9744, -0.2248, -4.408e-05, 0.9744, -0.06952, 0.2138, 0.9744, -0.3451, 0.4118, 0.8434, -0.4983, 0.2009, 0.8434, -0.06952, 0.2138, 0.9744, -0.4983, 0.2009, 0.8434, -0.2248, -4.408e-05, 0.9744, -0.2248, -4.408e-05, 0.9744, -0.4983, 0.2009, 0.8434, -0.4983, -0.201, 0.8434, -0.3451, 0.4118, 0.8434, -0.5616, 0.5714, 0.5984, -0.717, 0.3575, 0.5984, -0.3451, 0.4118, 0.8434, -0.717, 0.3575, 0.5984, -0.4983, 0.2009, 0.8434, -0.4983, 0.2009, 0.8434, -0.717, 0.3575, 0.5984, -0.7643, -4.11e-05, 0.6448, -0.4983, 0.2009, 0.8434, -0.7643, -4.11e-05, 0.6448, -0.4983, -0.201, 0.8434, -0.4983, -0.201, 0.8434, -0.7643, -4.11e-05, 0.6448, -0.717, -0.3576, 0.5984, 0.1818, 0.1321, 0.9744, -0.2248, -4.408e-05, 0.9744, -0.06944, -0.2138, 0.9744, -0.2248, -4.408e-05, 0.9744, -0.4983, -0.201, 0.8434, -0.345, -0.4119, 0.8434, -0.2248, -4.408e-05, 0.9744, -0.345, -0.4119, 0.8434, -0.06944, -0.2138, 0.9744, -0.06944, -0.2138, 0.9744, -0.345, -0.4119, 0.8434, 0.03715, -0.536, 0.8434, -0.4983, -0.201, 0.8434, -0.717, -0.3576, 0.5984, -0.5616, -0.5714, 0.5984, -0.4983, -0.201, 0.8434, -0.5616, -0.5714, 0.5984, -0.345, -0.4119, 0.8434, -0.345, -0.4119, 0.8434, -0.5616, -0.5714, 0.5984, -0.2362, -0.7269, 0.6448, -0.345, -0.4119, 0.8434, -0.2362, -0.7269, 0.6448, 0.03715, -0.536, 0.8434, 0.03715, -0.536, 0.8434, -0.2362, -0.7269, 0.6448, 0.1185, -0.7924, 0.5984, 0.1818, 0.1321, 0.9744, -0.06944, -0.2138, 0.9744, 0.1819, 0.1321, 0.9744, -0.06944, -0.2138, 0.9744, 0.03715, -0.536, 0.8434, 0.2851, -0.4554, 0.8434, -0.06944, -0.2138, 0.9744, 0.2851, -0.4554, 0.8434, 0.1819, 0.1321, 0.9744, 0.1819, 0.1321, 0.9744, 0.2851, -0.4554, 0.8434, 0.5213, 0.1303, 0.8434, 0.03715, -0.536, 0.8434, 0.1185, -0.7924, 0.5984, 0.3699, -0.7107, 0.5984, 0.03715, -0.536, 0.8434, 0.3699, -0.7107, 0.5984, 0.2851, -0.4554, 0.8434, 0.2851, -0.4554, 0.8434, 0.3699, -0.7107, 0.5984, 0.6184, -0.4492, 0.6448, 0.2851, -0.4554, 0.8434, 0.6184, -0.4492, 0.6448, 0.5213, 0.1303, 0.8434, 0.5213, 0.1303, 0.8434, 0.6184, -0.4492, 0.6448, 0.7902, 0.1321, 0.5984, 0.7902, 0.1321, 0.5984, 0.9721, -4.732e-05, 0.2347, 0.9721, 4.625e-05, 0.2347, 0.9721, -4.732e-05, 0.2347, 0.9772, -0.201, -0.06856, 0.9772, -0.2009, -0.06855, 0.9721, -4.732e-05, 0.2347, 0.9772, -0.2009, -0.06855, 0.9721, 4.625e-05, 0.2347, 0.9721, 4.625e-05, 0.2347, 0.9772, -0.2009, -0.06855, 0.9772, 0.201, -0.06854, 0.9772, -0.201, -0.06856, 0.8559, -0.3576, -0.3736, 0.8559, -0.3575, -0.3737, 0.9772, -0.201, -0.06856, 0.8559, -0.3575, -0.3737, 0.9772, -0.2009, -0.06855, 0.9772, -0.2009, -0.06855, 0.8559, -0.3575, -0.3737, 0.9186, 4.084e-05, -0.3953, 0.9772, -0.2009, -0.06855, 0.9186, 4.084e-05, -0.3953, 0.9772, 0.201, -0.06854, 0.9772, 0.201, -0.06854, 0.9186, 4.084e-05, -0.3953, 0.8559, 0.3576, -0.3737, 0.3699, 0.7107, 0.5984, 0.3004, 0.9245, 0.2347, 0.3003, 0.9245, 0.2347, 0.3004, 0.9245, 0.2347, 0.4931, 0.8673, -0.06856, 0.493, 0.8673, -0.06855, 0.3004, 0.9245, 0.2347, 0.493, 0.8673, -0.06855, 0.3003, 0.9245, 0.2347, 0.3003, 0.9245, 0.2347, 0.493, 0.8673, -0.06855, 0.1108, 0.9915, -0.06854, 0.4931, 0.8673, -0.06856, 0.8559, 0.3576, -0.3737, 0.6045, 0.7035, -0.3737, 0.4931, 0.8673, -0.06856, 0.6045, 0.7035, -0.3737, 0.493, 0.8673, -0.06855, 0.493, 0.8673, -0.06855, 0.6045, 0.7035, -0.3737, 0.2838, 0.8736, -0.3953, 0.493, 0.8673, -0.06855, 0.2838, 0.8736, -0.3953, 0.1108, 0.9915, -0.06854, 0.1108, 0.9915, -0.06854, 0.2838, 0.8736, -0.3953, -0.07561, 0.9245, -0.3737, -0.5616, 0.5714, 0.5984, -0.7864, 0.5714, 0.2347, -0.7865, 0.5713, 0.2347, -0.7864, 0.5714, 0.2347, -0.6724, 0.737, -0.06856, -0.6725, 0.7369, -0.06855, -0.7864, 0.5714, 0.2347, -0.6725, 0.7369, -0.06855, -0.7865, 0.5713, 0.2347, -0.7865, 0.5713, 0.2347, -0.6725, 0.7369, -0.06855, -0.9087, 0.4118, -0.06854, -0.6724, 0.737, -0.06856, -0.07561, 0.9245, -0.3737, -0.4823, 0.7923, -0.3737, -0.6724, 0.737, -0.06856, -0.4823, 0.7923, -0.3737, -0.6725, 0.7369, -0.06855, -0.6725, 0.7369, -0.06855, -0.4823, 0.7923, -0.3737, -0.7432, 0.5399, -0.3953, -0.6725, 0.7369, -0.06855, -0.7432, 0.5399, -0.3953, -0.9087, 0.4118, -0.06854, -0.9087, 0.4118, -0.06854, -0.7432, 0.5399, -0.3953, -0.9026, 0.2138, -0.3737, -0.717, -0.3576, 0.5984, -0.7865, -0.5713, 0.2347, -0.7864, -0.5714, 0.2347, -0.7865, -0.5713, 0.2347, -0.9087, -0.4118, -0.06856, -0.9087, -0.4119, -0.06855, -0.7865, -0.5713, 0.2347, -0.9087, -0.4119, -0.06855, -0.7864, -0.5714, 0.2347, -0.7864, -0.5714, 0.2347, -0.9087, -0.4119, -0.06855, -0.6724, -0.737, -0.06854, -0.9087, -0.4118, -0.06856, -0.9026, 0.2138, -0.3737, -0.9026, -0.2138, -0.3737, -0.9087, -0.4118, -0.06856, -0.9026, -0.2138, -0.3737, -0.9087, -0.4119, -0.06855, -0.9087, -0.4119, -0.06855, -0.9026, -0.2138, -0.3737, -0.7431, -0.54, -0.3953, -0.9087, -0.4119, -0.06855, -0.7431, -0.54, -0.3953, -0.6724, -0.737, -0.06854, -0.6724, -0.737, -0.06854, -0.7431, -0.54, -0.3953, -0.4822, -0.7924, -0.3737, 0.1185, -0.7924, 0.5984, 0.3003, -0.9245, 0.2347, 0.3004, -0.9245, 0.2347, 0.3003, -0.9245, 0.2347, 0.1108, -0.9915, -0.06856, 0.1109, -0.9915, -0.06855, 0.3003, -0.9245, 0.2347, 0.1109, -0.9915, -0.06855, 0.3004, -0.9245, 0.2347, 0.3004, -0.9245, 0.2347, 0.1109, -0.9915, -0.06855, 0.4931, -0.8673, -0.06854, 0.1108, -0.9915, -0.06856, -0.4822, -0.7924, -0.3737, -0.07554, -0.9245, -0.3737, 0.1108, -0.9915, -0.06856, -0.07554, -0.9245, -0.3737, 0.1109, -0.9915, -0.06855, 0.1109, -0.9915, -0.06855, -0.07554, -0.9245, -0.3737, 0.2839, -0.8736, -0.3953, 0.1109, -0.9915, -0.06855, 0.2839, -0.8736, -0.3953, 0.4931, -0.8673, -0.06854, 0.4931, -0.8673, -0.06854, 0.2839, -0.8736, -0.3953, 0.8559, -0.3576, -0.3736, 0.8559, 0.3576, -0.3737, 0.4931, 0.8673, -0.06856, 0.9772, 0.201, -0.06854, 0.4931, 0.8673, -0.06856, 0.3004, 0.9245, 0.2347, 0.6725, 0.7369, 0.06855, 0.4931, 0.8673, -0.06856, 0.6725, 0.7369, 0.06855, 0.9772, 0.201, -0.06854, 0.9772, 0.201, -0.06854, 0.6725, 0.7369, 0.06855, 0.9721, 4.625e-05, 0.2347, 0.3004, 0.9245, 0.2347, 0.3699, 0.7107, 0.5984, 0.6183, 0.4493, 0.6448, 0.3004, 0.9245, 0.2347, 0.6183, 0.4493, 0.6448, 0.6725, 0.7369, 0.06855, 0.6725, 0.7369, 0.06855, 0.6183, 0.4493, 0.6448, 0.7902, 0.1322, 0.5984, 0.6725, 0.7369, 0.06855, 0.7902, 0.1322, 0.5984, 0.9721, 4.625e-05, 0.2347, 0.9721, 4.625e-05, 0.2347, 0.7902, 0.1322, 0.5984, 0.7902, 0.1321, 0.5984, -0.07561, 0.9245, -0.3737, -0.6724, 0.737, -0.06856, 0.1108, 0.9915, -0.06854, -0.6724, 0.737, -0.06856, -0.7864, 0.5714, 0.2347, -0.493, 0.8673, 0.06855, -0.6724, 0.737, -0.06856, -0.493, 0.8673, 0.06855, 0.1108, 0.9915, -0.06854, 0.1108, 0.9915, -0.06854, -0.493, 0.8673, 0.06855, 0.3003, 0.9245, 0.2347, -0.7864, 0.5714, 0.2347, -0.5616, 0.5714, 0.5984, -0.2362, 0.7269, 0.6448, -0.7864, 0.5714, 0.2347, -0.2362, 0.7269, 0.6448, -0.493, 0.8673, 0.06855, -0.493, 0.8673, 0.06855, -0.2362, 0.7269, 0.6448, 0.1185, 0.7924, 0.5984, -0.493, 0.8673, 0.06855, 0.1185, 0.7924, 0.5984, 0.3003, 0.9245, 0.2347, 0.3003, 0.9245, 0.2347, 0.1185, 0.7924, 0.5984, 0.3699, 0.7107, 0.5984, -0.9026, 0.2138, -0.3737, -0.9087, -0.4118, -0.06856, -0.9087, 0.4118, -0.06854, -0.9087, -0.4118, -0.06856, -0.7865, -0.5713, 0.2347, -0.9772, -0.2009, 0.06855, -0.9087, -0.4118, -0.06856, -0.9772, -0.2009, 0.06855, -0.9087, 0.4118, -0.06854, -0.9087, 0.4118, -0.06854, -0.9772, -0.2009, 0.06855, -0.7865, 0.5713, 0.2347, -0.7865, -0.5713, 0.2347, -0.717, -0.3576, 0.5984, -0.7643, -4.11e-05, 0.6448, -0.7865, -0.5713, 0.2347, -0.7643, -4.11e-05, 0.6448, -0.9772, -0.2009, 0.06855, -0.9772, -0.2009, 0.06855, -0.7643, -4.11e-05, 0.6448, -0.717, 0.3575, 0.5984, -0.9772, -0.2009, 0.06855, -0.717, 0.3575, 0.5984, -0.7865, 0.5713, 0.2347, -0.7865, 0.5713, 0.2347, -0.717, 0.3575, 0.5984, -0.5616, 0.5714, 0.5984, -0.4822, -0.7924, -0.3737, 0.1108, -0.9915, -0.06856, -0.6724, -0.737, -0.06854, 0.1108, -0.9915, -0.06856, 0.3003, -0.9245, 0.2347, -0.1109, -0.9915, 0.06855, 0.1108, -0.9915, -0.06856, -0.1109, -0.9915, 0.06855, -0.6724, -0.737, -0.06854, -0.6724, -0.737, -0.06854, -0.1109, -0.9915, 0.06855, -0.7864, -0.5714, 0.2347, 0.3003, -0.9245, 0.2347, 0.1185, -0.7924, 0.5984, -0.2362, -0.7269, 0.6448, 0.3003, -0.9245, 0.2347, -0.2362, -0.7269, 0.6448, -0.1109, -0.9915, 0.06855, -0.1109, -0.9915, 0.06855, -0.2362, -0.7269, 0.6448, -0.5616, -0.5714, 0.5984, -0.1109, -0.9915, 0.06855, -0.5616, -0.5714, 0.5984, -0.7864, -0.5714, 0.2347, -0.7864, -0.5714, 0.2347, -0.5616, -0.5714, 0.5984, -0.717, -0.3576, 0.5984, 0.8559, -0.3576, -0.3736, 0.9772, -0.201, -0.06856, 0.4931, -0.8673, -0.06854, 0.9772, -0.201, -0.06856, 0.9721, -4.732e-05, 0.2347, 0.9087, -0.4119, 0.06855, 0.9772, -0.201, -0.06856, 0.9087, -0.4119, 0.06855, 0.4931, -0.8673, -0.06854, 0.4931, -0.8673, -0.06854, 0.9087, -0.4119, 0.06855, 0.3004, -0.9245, 0.2347, 0.9721, -4.732e-05, 0.2347, 0.7902, 0.1321, 0.5984, 0.6184, -0.4492, 0.6448, 0.9721, -4.732e-05, 0.2347, 0.6184, -0.4492, 0.6448, 0.9087, -0.4119, 0.06855, 0.9087, -0.4119, 0.06855, 0.6184, -0.4492, 0.6448, 0.3699, -0.7107, 0.5984, 0.9087, -0.4119, 0.06855, 0.3699, -0.7107, 0.5984, 0.3004, -0.9245, 0.2347, 0.3004, -0.9245, 0.2347, 0.3699, -0.7107, 0.5984, 0.1185, -0.7924, 0.5984, 0.06947, 0.2138, -0.9744, 0.06943, 0.2138, -0.9744, 0.06952, 0.2138, -0.9744, 0.06943, 0.2138, -0.9744, -0.03714, 0.536, -0.8434, -0.03706, 0.536, -0.8434, 0.06943, 0.2138, -0.9744, -0.03706, 0.536, -0.8434, 0.06952, 0.2138, -0.9744, 0.06952, 0.2138, -0.9744, -0.03706, 0.536, -0.8434, 0.3451, 0.4118, -0.8434, -0.03714, 0.536, -0.8434, -0.07561, 0.9245, -0.3737, 0.2838, 0.8736, -0.3953, -0.03714, 0.536, -0.8434, 0.2838, 0.8736, -0.3953, -0.03706, 0.536, -0.8434, -0.03706, 0.536, -0.8434, 0.2838, 0.8736, -0.3953, 0.6045, 0.7035, -0.3737, -0.03706, 0.536, -0.8434, 0.6045, 0.7035, -0.3737, 0.3451, 0.4118, -0.8434, 0.3451, 0.4118, -0.8434, 0.6045, 0.7035, -0.3737, 0.8559, 0.3576, -0.3737, 0.06947, 0.2138, -0.9744, -0.1819, 0.1321, -0.9744, 0.06943, 0.2138, -0.9744, -0.1819, 0.1321, -0.9744, -0.5213, 0.1303, -0.8434, -0.5212, 0.1304, -0.8434, -0.1819, 0.1321, -0.9744, -0.5212, 0.1304, -0.8434, 0.06943, 0.2138, -0.9744, 0.06943, 0.2138, -0.9744, -0.5212, 0.1304, -0.8434, -0.03714, 0.536, -0.8434, -0.5213, 0.1303, -0.8434, -0.9026, 0.2138, -0.3737, -0.7432, 0.5399, -0.3953, -0.5213, 0.1303, -0.8434, -0.7432, 0.5399, -0.3953, -0.5212, 0.1304, -0.8434, -0.5212, 0.1304, -0.8434, -0.7432, 0.5399, -0.3953, -0.4823, 0.7923, -0.3737, -0.5212, 0.1304, -0.8434, -0.4823, 0.7923, -0.3737, -0.03714, 0.536, -0.8434, -0.03714, 0.536, -0.8434, -0.4823, 0.7923, -0.3737, -0.07561, 0.9245, -0.3737, 0.06947, 0.2138, -0.9744, -0.1819, -0.1322, -0.9744, -0.1819, 0.1321, -0.9744, -0.1819, -0.1322, -0.9744, -0.285, -0.4555, -0.8434, -0.2851, -0.4554, -0.8434, -0.1819, -0.1322, -0.9744, -0.2851, -0.4554, -0.8434, -0.1819, 0.1321, -0.9744, -0.1819, 0.1321, -0.9744, -0.2851, -0.4554, -0.8434, -0.5213, 0.1303, -0.8434, -0.285, -0.4555, -0.8434, -0.4822, -0.7924, -0.3737, -0.7431, -0.54, -0.3953, -0.285, -0.4555, -0.8434, -0.7431, -0.54, -0.3953, -0.2851, -0.4554, -0.8434, -0.2851, -0.4554, -0.8434, -0.7431, -0.54, -0.3953, -0.9026, -0.2138, -0.3737, -0.2851, -0.4554, -0.8434, -0.9026, -0.2138, -0.3737, -0.5213, 0.1303, -0.8434, -0.5213, 0.1303, -0.8434, -0.9026, -0.2138, -0.3737, -0.9026, 0.2138, -0.3737, 0.06947, 0.2138, -0.9744, 0.06952, -0.2138, -0.9744, -0.1819, -0.1322, -0.9744, 0.06952, -0.2138, -0.9744, 0.3451, -0.4118, -0.8434, 0.345, -0.4119, -0.8434, 0.06952, -0.2138, -0.9744, 0.345, -0.4119, -0.8434, -0.1819, -0.1322, -0.9744, -0.1819, -0.1322, -0.9744, 0.345, -0.4119, -0.8434, -0.285, -0.4555, -0.8434, 0.3451, -0.4118, -0.8434, 0.8559, -0.3576, -0.3736, 0.2839, -0.8736, -0.3953, 0.3451, -0.4118, -0.8434, 0.2839, -0.8736, -0.3953, 0.345, -0.4119, -0.8434, 0.345, -0.4119, -0.8434, 0.2839, -0.8736, -0.3953, -0.07554, -0.9245, -0.3737, 0.345, -0.4119, -0.8434, -0.07554, -0.9245, -0.3737, -0.285, -0.4555, -0.8434, -0.285, -0.4555, -0.8434, -0.07554, -0.9245, -0.3737, -0.4822, -0.7924, -0.3737, 0.06947, 0.2138, -0.9744, 0.06952, 0.2138, -0.9744, 0.06952, -0.2138, -0.9744, 0.06952, 0.2138, -0.9744, 0.3451, 0.4118, -0.8434, 0.4983, 0.2009, -0.8434, 0.06952, 0.2138, -0.9744, 0.4983, 0.2009, -0.8434, 0.06952, -0.2138, -0.9744, 0.06952, -0.2138, -0.9744, 0.4983, 0.2009, -0.8434, 0.3451, -0.4118, -0.8434, 0.3451, 0.4118, -0.8434, 0.8559, 0.3576, -0.3737, 0.9186, 4.084e-05, -0.3953, 0.3451, 0.4118, -0.8434, 0.9186, 4.084e-05, -0.3953, 0.4983, 0.2009, -0.8434, 0.4983, 0.2009, -0.8434, 0.9186, 4.084e-05, -0.3953, 0.8559, -0.3575, -0.3737, 0.4983, 0.2009, -0.8434, 0.8559, -0.3575, -0.3737, 0.3451, -0.4118, -0.8434, 0.3451, -0.4118, -0.8434, 0.8559, -0.3575, -0.3737, 0.8559, -0.3576, -0.3736])] * 3)])
me_fx_sphere_03 = bpy.data.meshes.new('FX_Sphere_03')
me_fx_sphere_03.from_pydata([(-0.3371, 0.009995, -0.4512), (0.4457, -0.3938, 0.1029), (-0.4243, -0.4183, -3.219e-05), (0.401, -0.1231, 0.4223), (-0.02169, 0.3199, 0.412), (0.4426, 0.4594, 0.07926), (-0.4442, 0.4026, 0.01446), (0.4433, 0.03069, -0.3988), (-0.4661, 0.00205, 0.3472), (-0.001898, 0.5136, -0.3371), (-0.02119, -0.3687, 0.4667), (-0.006224, -0.4022, -0.4326), (-0.608, -0.01149, -0.00194), (0.01247, -0.6033, 0.1271), (0.608, -0.008224, 0.1261), (-0.05517, 0.606, 0.1781)], [], [(10, 13, 1, 3), (4, 3, 5), (5, 15, 4), (3, 14, 5), (6, 8, 4), (1, 14, 3), (11, 7, 1), (8, 12, 2), (6, 9, 0), (4, 15, 6), (8, 10, 4), (2, 10, 8), (2, 13, 10), (0, 7, 11), (2, 12, 0), (2, 11, 13), (1, 13, 11), (1, 7, 14), (5, 14, 7), (9, 15, 5), (6, 15, 9), (6, 0, 12), (4, 10, 3), (6, 12, 8), (9, 5, 7), (0, 9, 7), (0, 11, 2)])
me_fx_sphere_03.polygons.foreach_set('use_smooth', [True] * 27)
_k = set([(0, 2), (0, 6), (0, 7), (0, 9), (0, 11), (0, 12), (1, 3), (1, 7), (1, 11), (1, 13), (1, 14), (2, 8), (2, 10), (2, 11), (2, 12), (2, 13), (3, 4), (3, 5), (3, 10), (3, 14), (4, 5), (4, 6), (4, 8), (4, 10), (4, 15), (5, 7), (5, 9), (5, 14), (5, 15), (6, 8), (6, 9), (6, 12), (6, 15), (7, 9), (7, 11), (7, 14), (8, 10), (8, 12), (9, 15), (10, 13), (11, 13)])
me_fx_sphere_03.attributes.new('sharp_edge', 'BOOLEAN', 'EDGE').data.foreach_set('value', [ (min(e.vertices), max(e.vertices)) in _k for e in me_fx_sphere_03.edges])
_uv = me_fx_sphere_03.uv_layers.new(name='map1')
_uv.uv.foreach_set('vector', [0.3169, 0.3072, 0.3169, 0.3072, 0.3169, 0.3072, 0.3169, 0.3072, 0.3169, 0.3072, 0.3169, 0.3072, 0.3169, 0.3072, 0.3169, 0.3072, 0.3169, 0.3072, 0.3169, 0.3072, 0.3169, 0.3072, 0.3169, 0.3072, 0.3169, 0.3072, 0.3169, 0.3072, 0.3169, 0.3072, 0.3169, 0.3072, 0.3169, 0.3072, 0.3169, 0.3072, 0.3169, 0.3072, 0.3169, 0.3072, 0.3169, 0.3072, 0.3169, 0.3072, 0.3169, 0.3072, 0.3169, 0.3072, 0.3169, 0.3072, 0.3169, 0.3072, 0.3169, 0.3072, 0.3169, 0.3072, 0.3169, 0.3072, 0.3169, 0.3072, 0.3169, 0.3072, 0.3169, 0.3072, 0.3169, 0.3072, 0.3169, 0.3072, 0.3169, 0.3072, 0.3169, 0.3072, 0.3169, 0.3072, 0.3169, 0.3072, 0.3169, 0.3072, 0.3169, 0.3072, 0.3169, 0.3072, 0.3169, 0.3072, 0.3169, 0.3072, 0.3169, 0.3072, 0.3169, 0.3072, 0.3169, 0.3072, 0.3169, 0.3072, 0.3169, 0.3072, 0.3169, 0.3072, 0.3169, 0.3072, 0.3169, 0.3072, 0.3169, 0.3072, 0.3169, 0.3072, 0.3169, 0.3072, 0.3169, 0.3072, 0.3169, 0.3072, 0.3169, 0.3072, 0.3169, 0.3072, 0.3169, 0.3072, 0.3169, 0.3072, 0.3169, 0.3072, 0.3169, 0.3072, 0.3169, 0.3072, 0.3169, 0.3072, 0.3169, 0.3072, 0.3169, 0.3072, 0.3169, 0.3072, 0.3169, 0.3072, 0.3169, 0.3072, 0.3169, 0.3072, 0.3169, 0.3072, 0.3169, 0.3072, 0.3169, 0.3072, 0.3169, 0.3072, 0.3169, 0.3072, 0.3169, 0.3072, 0.3169, 0.3072, 0.3169, 0.3072, 0.3169, 0.3072, 0.3169, 0.3072, 0.3169, 0.3072, 0.3169, 0.3072])
me_fx_sphere_03.materials.append(mat_lambert23_002)
me_fx_sphere_03.update()
me_fx_sphere_03.normals_split_custom_set([tuple(v) for v in zip(*[iter([0.4173, -0.6965, 0.5837, 0.4173, -0.6965, 0.5837, 0.4173, -0.6965, 0.5837, 0.4173, -0.6965, 0.5837, 0.4352, 0.4336, 0.7891, 0.4352, 0.4336, 0.7891, 0.4352, 0.4336, 0.7891, 0.3246, 0.6211, 0.7134, 0.3246, 0.6211, 0.7134, 0.3246, 0.6211, 0.7134, 0.7161, 0.3155, 0.6226, 0.7161, 0.3155, 0.6226, 0.7161, 0.3155, 0.6226, -0.5019, 0.5687, 0.6517, -0.5019, 0.5687, 0.6517, -0.5019, 0.5687, 0.6517, 0.8225, -0.3719, 0.4303, 0.8225, -0.3719, 0.4303, 0.8225, -0.3719, 0.4303, 0.6161, -0.5998, -0.5105, 0.6161, -0.5998, -0.5105, 0.6161, -0.5998, -0.5105, -0.8507, -0.3823, 0.3606, -0.8507, -0.3823, 0.3606, -0.8507, -0.3823, 0.3606, -0.6037, 0.5357, -0.5904, -0.6037, 0.5357, -0.5904, -0.6037, 0.5357, -0.5904, -0.5435, 0.4922, 0.68, -0.5435, 0.4922, 0.68, -0.5435, 0.4922, 0.68, -0.198, 0.07745, 0.9771, -0.198, 0.07745, 0.9771, -0.198, 0.07745, 0.9771, -0.6072, -0.541, 0.582, -0.6072, -0.541, 0.582, -0.6072, -0.541, 0.582, -0.4567, -0.7525, 0.4746, -0.4567, -0.7525, 0.4746, -0.4567, -0.7525, 0.4746, 0.06677, 0.008514, -0.9977, 0.06677, 0.008514, -0.9977, 0.06677, 0.008514, -0.9977, -0.7914, -0.3596, -0.4943, -0.7914, -0.3596, -0.4943, -0.7914, -0.3596, -0.4943, -0.2909, -0.9034, -0.3149, -0.2909, -0.9034, -0.3149, -0.2909, -0.9034, -0.3149, 0.3976, -0.8592, -0.322, 0.3976, -0.8592, -0.322, 0.3976, -0.8592, -0.322, 0.8845, -0.354, -0.3039, 0.8845, -0.354, -0.3039, 0.8845, -0.354, -0.3039, 0.9169, 0.2976, -0.2657, 0.9169, 0.2976, -0.2657, 0.9169, 0.2976, -0.2657, 0.2527, 0.9565, -0.1454, 0.2527, 0.9565, -0.1454, 0.2527, 0.9565, -0.1454, -0.3859, 0.9003, -0.2014, -0.3859, 0.9003, -0.2014, -0.3859, 0.9003, -0.2014, -0.8124, 0.3402, -0.4735, -0.8124, 0.3402, -0.4735, -0.8124, 0.3402, -0.4735, 0.05861, 0.07907, 0.9951, 0.05861, 0.07907, 0.9951, 0.05861, 0.07907, 0.9951, -0.8778, 0.3336, 0.3438, -0.8778, 0.3336, 0.3438, -0.8778, 0.3336, 0.3438, 0.5819, 0.6058, -0.5425, 0.5819, 0.6058, -0.5425, 0.5819, 0.6058, -0.5425, 0.06108, 0.1817, -0.9815, 0.06108, 0.1817, -0.9815, 0.06108, 0.1817, -0.9815, -0.6069, -0.5145, -0.6058, -0.6069, -0.5145, -0.6058, -0.6069, -0.5145, -0.6058])] * 3)])

# ---- objects
ob_fx_sphere_01 = bpy.data.objects.new('FX_Sphere_01', me_fx_sphere_01)
ob_fx_sphere_02 = bpy.data.objects.new('FX_Sphere_02', me_fx_sphere_02)
ob_fx_sphere_03 = bpy.data.objects.new('FX_Sphere_03', me_fx_sphere_03)

# ---- transforms, parenting, visibility, modifiers, constraints
ob_fx_sphere_01.location = (0.0, 0.0, 0.0)
ob_fx_sphere_01.color = (0.8, 0.8, 0.8, 1.0)
ob_fx_sphere_02.location = (0.0, 0.0, 0.0)
ob_fx_sphere_02.color = (0.8, 0.8, 0.8, 1.0)
ob_fx_sphere_03.location = (0.0, 0.0, 0.0)
ob_fx_sphere_03.color = (0.8, 0.8, 0.8, 1.0)

# ---- collection membership
scene.collection.objects.link(ob_fx_sphere_01)
scene.collection.objects.link(ob_fx_sphere_02)
scene.collection.objects.link(ob_fx_sphere_03)

# ---- scene / render settings (as saved in the file)
scene.frame_start = 1; scene.frame_end = 250; scene.frame_set(0)
scene.render.engine = 'BLENDER_EEVEE_NEXT'
bpy.context.view_layer.update()

# ---- added for rendering (the .blend has no active camera and no usable light): camera, sun
cam_auto = bpy.data.cameras.new('AutoCamera')
cam_auto.lens = 50.0
cam_auto.sensor_width = 36.0
cam_auto.clip_end = 1000.0
ob_auto_camera = bpy.data.objects.new('AutoCamera', cam_auto)
scene.collection.objects.link(ob_auto_camera)
ob_auto_camera.location = (1.88388, -2.25931, 1.5071)
ob_auto_camera.rotation_euler = (1.09748, -7.21219e-08, 0.694738)
scene.camera = ob_auto_camera
light_auto_sun = bpy.data.lights.new('AutoSun', 'SUN')
light_auto_sun.energy = 3.0
light_auto_sun.angle = 0.0523599
ob_auto_sun = bpy.data.objects.new('AutoSun', light_auto_sun)
scene.collection.objects.link(ob_auto_sun)
ob_auto_sun.rotation_euler = (0.872665, 0.174533, 0.523599)
bpy.context.view_layer.update()
